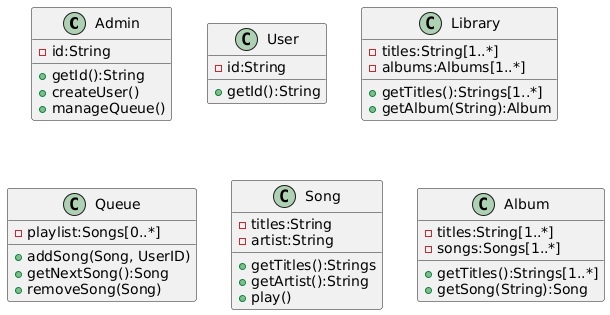

The diagram above was rendered by PlantUML. Its source (embedded in the PNG):
@startuml

Class Admin {
  - id:String
  + getId():String
  +createUser()
  + manageQueue()
}


Class User {
  - id:String
  + getId():String
}


Class Library {
  - titles:String[1..*]
  - albums:Albums[1..*]
  + getTitles():Strings[1..*]
  + getAlbum(String):Album
}

Class Queue {
  - playlist:Songs[0..*]
  + addSong(Song, UserID)
  + getNextSong():Song
  + removeSong(Song)
}

Class Song {
  - titles:String
  - artist:String
  + getTitles():Strings
  + getArtist():String
  + play()
}

Class Album {
  - titles:String[1..*]
  - songs:Songs[1..*]
  + getTitles():Strings[1..*]
  + getSong(String):Song
}

@enduml